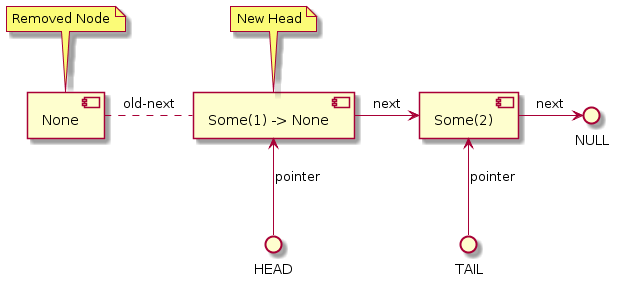

The diagram above was rendered by PlantUML. Its source (embedded in the PNG):
@startuml
component [None] as NE
component [Some(1) -> None] as N1
component [Some(2)] as N2

N1 -right-> N2 : next

HEAD -up-> N1 : pointer
TAIL -up-> N2 : pointer
N2 -right-> NULL : next


NE .right. N1 : old-next

note top of N1
  New Head
end note


note top of NE
  Removed Node
end note

@enduml